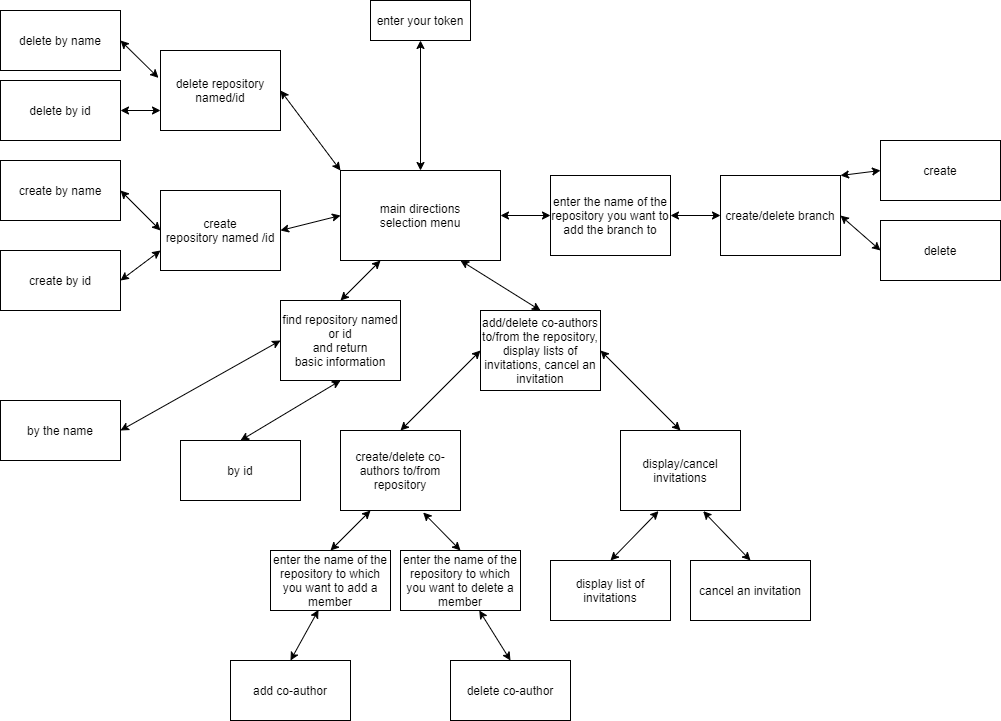

The diagram above was exported from draw.io. Its source (the exported page's mxGraphModel, read from the mxfile embedded in the PNG):
<mxGraphModel dx="742" dy="438" grid="1" gridSize="10" guides="1" tooltips="1" connect="1" arrows="1" fold="1" page="1" pageScale="1" pageWidth="827" pageHeight="1169" math="0" shadow="0">
  <root>
    <mxCell id="WIyWlLk6GJQsqaUBKTNV-0" />
    <mxCell id="WIyWlLk6GJQsqaUBKTNV-1" parent="WIyWlLk6GJQsqaUBKTNV-0" />
    <mxCell id="chHwkeKXuEDubHpy-q0j-0" value="enter your token" style="rounded=0;whiteSpace=wrap;html=1;align=center;" parent="WIyWlLk6GJQsqaUBKTNV-1" vertex="1">
      <mxGeometry x="370" y="40" width="100" height="40" as="geometry" />
    </mxCell>
    <mxCell id="chHwkeKXuEDubHpy-q0j-7" value="main directions&lt;br&gt;selection menu" style="whiteSpace=wrap;html=1;rounded=0;" parent="WIyWlLk6GJQsqaUBKTNV-1" vertex="1">
      <mxGeometry x="340" y="210" width="160" height="90" as="geometry" />
    </mxCell>
    <mxCell id="chHwkeKXuEDubHpy-q0j-10" value="create&lt;br&gt;repository named /id" style="rounded=0;whiteSpace=wrap;html=1;align=center;" parent="WIyWlLk6GJQsqaUBKTNV-1" vertex="1">
      <mxGeometry x="160" y="230" width="120" height="80" as="geometry" />
    </mxCell>
    <mxCell id="chHwkeKXuEDubHpy-q0j-11" value="create/delete branch" style="rounded=0;whiteSpace=wrap;html=1;align=center;" parent="WIyWlLk6GJQsqaUBKTNV-1" vertex="1">
      <mxGeometry x="720" y="215" width="120" height="80" as="geometry" />
    </mxCell>
    <mxCell id="chHwkeKXuEDubHpy-q0j-12" value="find repository named or id&lt;br&gt;and return&lt;br&gt;basic information" style="rounded=0;whiteSpace=wrap;html=1;align=center;" parent="WIyWlLk6GJQsqaUBKTNV-1" vertex="1">
      <mxGeometry x="280" y="340" width="120" height="80" as="geometry" />
    </mxCell>
    <mxCell id="chHwkeKXuEDubHpy-q0j-13" value="&lt;span&gt;add/delete co-authors to/from the repository, display lists of invitations, cancel an invitation&lt;/span&gt;" style="rounded=0;whiteSpace=wrap;html=1;align=center;" parent="WIyWlLk6GJQsqaUBKTNV-1" vertex="1">
      <mxGeometry x="480" y="350" width="120" height="80" as="geometry" />
    </mxCell>
    <mxCell id="chHwkeKXuEDubHpy-q0j-14" value="create by name" style="rounded=0;whiteSpace=wrap;html=1;align=center;" parent="WIyWlLk6GJQsqaUBKTNV-1" vertex="1">
      <mxGeometry y="200" width="120" height="60" as="geometry" />
    </mxCell>
    <mxCell id="chHwkeKXuEDubHpy-q0j-15" value="delete by name" style="rounded=0;whiteSpace=wrap;html=1;align=center;" parent="WIyWlLk6GJQsqaUBKTNV-1" vertex="1">
      <mxGeometry y="50" width="120" height="60" as="geometry" />
    </mxCell>
    <mxCell id="chHwkeKXuEDubHpy-q0j-16" value="delete by id" style="rounded=0;whiteSpace=wrap;html=1;align=center;" parent="WIyWlLk6GJQsqaUBKTNV-1" vertex="1">
      <mxGeometry y="120" width="120" height="60" as="geometry" />
    </mxCell>
    <mxCell id="chHwkeKXuEDubHpy-q0j-17" value="by the name" style="rounded=0;whiteSpace=wrap;html=1;align=center;" parent="WIyWlLk6GJQsqaUBKTNV-1" vertex="1">
      <mxGeometry y="440" width="120" height="60" as="geometry" />
    </mxCell>
    <mxCell id="chHwkeKXuEDubHpy-q0j-18" value="by id" style="rounded=0;whiteSpace=wrap;html=1;align=center;" parent="WIyWlLk6GJQsqaUBKTNV-1" vertex="1">
      <mxGeometry x="180" y="480" width="120" height="60" as="geometry" />
    </mxCell>
    <mxCell id="chHwkeKXuEDubHpy-q0j-19" value="add co-author" style="rounded=0;whiteSpace=wrap;html=1;align=center;" parent="WIyWlLk6GJQsqaUBKTNV-1" vertex="1">
      <mxGeometry x="230" y="700" width="120" height="60" as="geometry" />
    </mxCell>
    <mxCell id="chHwkeKXuEDubHpy-q0j-20" value="delete co-author" style="rounded=0;whiteSpace=wrap;html=1;align=center;" parent="WIyWlLk6GJQsqaUBKTNV-1" vertex="1">
      <mxGeometry x="450" y="700" width="120" height="60" as="geometry" />
    </mxCell>
    <mxCell id="chHwkeKXuEDubHpy-q0j-21" value="display list of invitations" style="rounded=0;whiteSpace=wrap;html=1;align=center;" parent="WIyWlLk6GJQsqaUBKTNV-1" vertex="1">
      <mxGeometry x="550" y="600" width="120" height="60" as="geometry" />
    </mxCell>
    <mxCell id="chHwkeKXuEDubHpy-q0j-22" value="cancel an invitation" style="rounded=0;whiteSpace=wrap;html=1;align=center;" parent="WIyWlLk6GJQsqaUBKTNV-1" vertex="1">
      <mxGeometry x="690" y="600" width="120" height="60" as="geometry" />
    </mxCell>
    <mxCell id="chHwkeKXuEDubHpy-q0j-23" value="create" style="rounded=0;whiteSpace=wrap;html=1;align=center;" parent="WIyWlLk6GJQsqaUBKTNV-1" vertex="1">
      <mxGeometry x="880" y="180" width="120" height="60" as="geometry" />
    </mxCell>
    <mxCell id="chHwkeKXuEDubHpy-q0j-24" value="delete" style="rounded=0;whiteSpace=wrap;html=1;align=center;" parent="WIyWlLk6GJQsqaUBKTNV-1" vertex="1">
      <mxGeometry x="880" y="260" width="120" height="60" as="geometry" />
    </mxCell>
    <mxCell id="chHwkeKXuEDubHpy-q0j-25" value="" style="endArrow=classic;startArrow=classic;html=1;exitX=1;exitY=0.5;exitDx=0;exitDy=0;entryX=0;entryY=0.5;entryDx=0;entryDy=0;" parent="WIyWlLk6GJQsqaUBKTNV-1" source="chHwkeKXuEDubHpy-q0j-17" target="chHwkeKXuEDubHpy-q0j-12" edge="1">
      <mxGeometry width="50" height="50" relative="1" as="geometry">
        <mxPoint x="220" y="430" as="sourcePoint" />
        <mxPoint x="270" y="380" as="targetPoint" />
      </mxGeometry>
    </mxCell>
    <mxCell id="chHwkeKXuEDubHpy-q0j-27" value="" style="endArrow=classic;startArrow=classic;html=1;entryX=0.5;entryY=1;entryDx=0;entryDy=0;exitX=0.5;exitY=0;exitDx=0;exitDy=0;" parent="WIyWlLk6GJQsqaUBKTNV-1" source="chHwkeKXuEDubHpy-q0j-18" target="chHwkeKXuEDubHpy-q0j-12" edge="1">
      <mxGeometry width="50" height="50" relative="1" as="geometry">
        <mxPoint x="420" y="360" as="sourcePoint" />
        <mxPoint x="470" y="310" as="targetPoint" />
      </mxGeometry>
    </mxCell>
    <mxCell id="chHwkeKXuEDubHpy-q0j-28" value="" style="endArrow=classic;startArrow=classic;html=1;entryX=0.25;entryY=1;entryDx=0;entryDy=0;exitX=0.5;exitY=0;exitDx=0;exitDy=0;" parent="WIyWlLk6GJQsqaUBKTNV-1" source="Kx-4aQ45OMQYg7_LtTxw-10" target="Kx-4aQ45OMQYg7_LtTxw-4" edge="1">
      <mxGeometry width="50" height="50" relative="1" as="geometry">
        <mxPoint x="320" y="600" as="sourcePoint" />
        <mxPoint x="400" y="530" as="targetPoint" />
        <Array as="points" />
      </mxGeometry>
    </mxCell>
    <mxCell id="chHwkeKXuEDubHpy-q0j-29" value="" style="endArrow=classic;startArrow=classic;html=1;entryX=0.689;entryY=1.025;entryDx=0;entryDy=0;entryPerimeter=0;exitX=0.5;exitY=0;exitDx=0;exitDy=0;" parent="WIyWlLk6GJQsqaUBKTNV-1" source="Kx-4aQ45OMQYg7_LtTxw-12" target="Kx-4aQ45OMQYg7_LtTxw-4" edge="1">
      <mxGeometry width="50" height="50" relative="1" as="geometry">
        <mxPoint x="460" y="590" as="sourcePoint" />
        <mxPoint x="490" y="580" as="targetPoint" />
        <Array as="points" />
      </mxGeometry>
    </mxCell>
    <mxCell id="chHwkeKXuEDubHpy-q0j-30" value="" style="endArrow=classic;startArrow=classic;html=1;entryX=0.5;entryY=0;entryDx=0;entryDy=0;exitX=0.317;exitY=1.008;exitDx=0;exitDy=0;exitPerimeter=0;" parent="WIyWlLk6GJQsqaUBKTNV-1" source="Kx-4aQ45OMQYg7_LtTxw-6" target="chHwkeKXuEDubHpy-q0j-21" edge="1">
      <mxGeometry width="50" height="50" relative="1" as="geometry">
        <mxPoint x="680" y="600" as="sourcePoint" />
        <mxPoint x="650" y="370" as="targetPoint" />
        <Array as="points" />
      </mxGeometry>
    </mxCell>
    <mxCell id="chHwkeKXuEDubHpy-q0j-31" value="" style="endArrow=classic;startArrow=classic;html=1;entryX=0.5;entryY=0;entryDx=0;entryDy=0;exitX=0.689;exitY=1.008;exitDx=0;exitDy=0;exitPerimeter=0;" parent="WIyWlLk6GJQsqaUBKTNV-1" source="Kx-4aQ45OMQYg7_LtTxw-6" edge="1" target="chHwkeKXuEDubHpy-q0j-22">
      <mxGeometry width="50" height="50" relative="1" as="geometry">
        <mxPoint x="700" y="500" as="sourcePoint" />
        <mxPoint x="720" y="365" as="targetPoint" />
      </mxGeometry>
    </mxCell>
    <mxCell id="chHwkeKXuEDubHpy-q0j-32" value="" style="endArrow=classic;startArrow=classic;html=1;entryX=0.75;entryY=1;entryDx=0;entryDy=0;exitX=0.5;exitY=0;exitDx=0;exitDy=0;" parent="WIyWlLk6GJQsqaUBKTNV-1" source="chHwkeKXuEDubHpy-q0j-13" target="chHwkeKXuEDubHpy-q0j-7" edge="1">
      <mxGeometry width="50" height="50" relative="1" as="geometry">
        <mxPoint x="420" y="360" as="sourcePoint" />
        <mxPoint x="470" y="310" as="targetPoint" />
      </mxGeometry>
    </mxCell>
    <mxCell id="chHwkeKXuEDubHpy-q0j-33" value="" style="endArrow=classic;startArrow=classic;html=1;exitX=0.5;exitY=0;exitDx=0;exitDy=0;entryX=0.25;entryY=1;entryDx=0;entryDy=0;" parent="WIyWlLk6GJQsqaUBKTNV-1" source="chHwkeKXuEDubHpy-q0j-12" target="chHwkeKXuEDubHpy-q0j-7" edge="1">
      <mxGeometry width="50" height="50" relative="1" as="geometry">
        <mxPoint x="420" y="360" as="sourcePoint" />
        <mxPoint x="470" y="310" as="targetPoint" />
        <Array as="points" />
      </mxGeometry>
    </mxCell>
    <mxCell id="chHwkeKXuEDubHpy-q0j-34" value="" style="endArrow=classic;startArrow=classic;html=1;exitX=1;exitY=0.5;exitDx=0;exitDy=0;entryX=0;entryY=0.5;entryDx=0;entryDy=0;" parent="WIyWlLk6GJQsqaUBKTNV-1" source="chHwkeKXuEDubHpy-q0j-10" target="chHwkeKXuEDubHpy-q0j-7" edge="1">
      <mxGeometry width="50" height="50" relative="1" as="geometry">
        <mxPoint x="300" y="295" as="sourcePoint" />
        <mxPoint x="350" y="245" as="targetPoint" />
        <Array as="points" />
      </mxGeometry>
    </mxCell>
    <mxCell id="chHwkeKXuEDubHpy-q0j-35" value="" style="endArrow=classic;startArrow=classic;html=1;exitX=1;exitY=0.5;exitDx=0;exitDy=0;entryX=0;entryY=0.5;entryDx=0;entryDy=0;" parent="WIyWlLk6GJQsqaUBKTNV-1" source="chHwkeKXuEDubHpy-q0j-7" edge="1" target="Kx-4aQ45OMQYg7_LtTxw-8">
      <mxGeometry width="50" height="50" relative="1" as="geometry">
        <mxPoint x="480" y="269.5" as="sourcePoint" />
        <mxPoint x="560" y="269.5" as="targetPoint" />
      </mxGeometry>
    </mxCell>
    <mxCell id="chHwkeKXuEDubHpy-q0j-36" value="" style="endArrow=classic;startArrow=classic;html=1;entryX=0;entryY=0.5;entryDx=0;entryDy=0;exitX=1;exitY=0.5;exitDx=0;exitDy=0;" parent="WIyWlLk6GJQsqaUBKTNV-1" edge="1" target="chHwkeKXuEDubHpy-q0j-24" source="chHwkeKXuEDubHpy-q0j-11">
      <mxGeometry width="50" height="50" relative="1" as="geometry">
        <mxPoint x="680" y="269.5" as="sourcePoint" />
        <mxPoint x="720" y="269.5" as="targetPoint" />
      </mxGeometry>
    </mxCell>
    <mxCell id="chHwkeKXuEDubHpy-q0j-37" value="" style="endArrow=classic;startArrow=classic;html=1;entryX=0;entryY=0.5;entryDx=0;entryDy=0;exitX=1;exitY=0;exitDx=0;exitDy=0;" parent="WIyWlLk6GJQsqaUBKTNV-1" source="chHwkeKXuEDubHpy-q0j-11" target="chHwkeKXuEDubHpy-q0j-23" edge="1">
      <mxGeometry width="50" height="50" relative="1" as="geometry">
        <mxPoint x="620" y="240" as="sourcePoint" />
        <mxPoint x="670" y="190" as="targetPoint" />
      </mxGeometry>
    </mxCell>
    <mxCell id="chHwkeKXuEDubHpy-q0j-39" value="" style="endArrow=classic;startArrow=classic;html=1;exitX=0.5;exitY=0;exitDx=0;exitDy=0;entryX=0.5;entryY=1;entryDx=0;entryDy=0;" parent="WIyWlLk6GJQsqaUBKTNV-1" source="chHwkeKXuEDubHpy-q0j-7" target="chHwkeKXuEDubHpy-q0j-0" edge="1">
      <mxGeometry width="50" height="50" relative="1" as="geometry">
        <mxPoint x="520" y="180" as="sourcePoint" />
        <mxPoint x="520" y="130" as="targetPoint" />
      </mxGeometry>
    </mxCell>
    <mxCell id="chHwkeKXuEDubHpy-q0j-40" value="" style="endArrow=classic;startArrow=classic;html=1;exitX=0;exitY=0.75;exitDx=0;exitDy=0;entryX=1;entryY=0.5;entryDx=0;entryDy=0;" parent="WIyWlLk6GJQsqaUBKTNV-1" source="Kx-4aQ45OMQYg7_LtTxw-0" target="chHwkeKXuEDubHpy-q0j-16" edge="1">
      <mxGeometry width="50" height="50" relative="1" as="geometry">
        <mxPoint x="180" y="190" as="sourcePoint" />
        <mxPoint x="130" y="120" as="targetPoint" />
      </mxGeometry>
    </mxCell>
    <mxCell id="chHwkeKXuEDubHpy-q0j-41" value="" style="endArrow=classic;startArrow=classic;html=1;entryX=0;entryY=0.5;entryDx=0;entryDy=0;exitX=1;exitY=0.5;exitDx=0;exitDy=0;" parent="WIyWlLk6GJQsqaUBKTNV-1" source="chHwkeKXuEDubHpy-q0j-14" target="chHwkeKXuEDubHpy-q0j-10" edge="1">
      <mxGeometry width="50" height="50" relative="1" as="geometry">
        <mxPoint x="120" y="270" as="sourcePoint" />
        <mxPoint x="290" y="310" as="targetPoint" />
      </mxGeometry>
    </mxCell>
    <mxCell id="chHwkeKXuEDubHpy-q0j-42" value="" style="endArrow=classic;startArrow=classic;html=1;entryX=0;entryY=0.75;entryDx=0;entryDy=0;exitX=1;exitY=0.5;exitDx=0;exitDy=0;" parent="WIyWlLk6GJQsqaUBKTNV-1" source="Kx-4aQ45OMQYg7_LtTxw-2" target="chHwkeKXuEDubHpy-q0j-10" edge="1">
      <mxGeometry width="50" height="50" relative="1" as="geometry">
        <mxPoint x="130" y="300" as="sourcePoint" />
        <mxPoint x="130" y="320" as="targetPoint" />
      </mxGeometry>
    </mxCell>
    <mxCell id="Kx-4aQ45OMQYg7_LtTxw-0" value="delete repository named/id" style="rounded=0;whiteSpace=wrap;html=1;" vertex="1" parent="WIyWlLk6GJQsqaUBKTNV-1">
      <mxGeometry x="160" y="90" width="120" height="80" as="geometry" />
    </mxCell>
    <mxCell id="Kx-4aQ45OMQYg7_LtTxw-1" value="" style="endArrow=classic;startArrow=classic;html=1;entryX=0;entryY=0;entryDx=0;entryDy=0;exitX=1;exitY=0.5;exitDx=0;exitDy=0;" edge="1" parent="WIyWlLk6GJQsqaUBKTNV-1" source="Kx-4aQ45OMQYg7_LtTxw-0" target="chHwkeKXuEDubHpy-q0j-7">
      <mxGeometry width="50" height="50" relative="1" as="geometry">
        <mxPoint x="290" y="190" as="sourcePoint" />
        <mxPoint x="340" y="140" as="targetPoint" />
      </mxGeometry>
    </mxCell>
    <mxCell id="Kx-4aQ45OMQYg7_LtTxw-2" value="create by id" style="rounded=0;whiteSpace=wrap;html=1;" vertex="1" parent="WIyWlLk6GJQsqaUBKTNV-1">
      <mxGeometry y="290" width="120" height="60" as="geometry" />
    </mxCell>
    <mxCell id="Kx-4aQ45OMQYg7_LtTxw-3" value="" style="endArrow=classic;startArrow=classic;html=1;exitX=-0.017;exitY=0.342;exitDx=0;exitDy=0;exitPerimeter=0;entryX=1;entryY=0.5;entryDx=0;entryDy=0;" edge="1" parent="WIyWlLk6GJQsqaUBKTNV-1" source="Kx-4aQ45OMQYg7_LtTxw-0" target="chHwkeKXuEDubHpy-q0j-15">
      <mxGeometry width="50" height="50" relative="1" as="geometry">
        <mxPoint x="150" y="80" as="sourcePoint" />
        <mxPoint x="200" y="30" as="targetPoint" />
      </mxGeometry>
    </mxCell>
    <mxCell id="Kx-4aQ45OMQYg7_LtTxw-4" value="create/delete co-authors to/from repository" style="rounded=0;whiteSpace=wrap;html=1;" vertex="1" parent="WIyWlLk6GJQsqaUBKTNV-1">
      <mxGeometry x="340" y="470" width="120" height="80" as="geometry" />
    </mxCell>
    <mxCell id="Kx-4aQ45OMQYg7_LtTxw-5" value="" style="endArrow=classic;startArrow=classic;html=1;exitX=0.5;exitY=0;exitDx=0;exitDy=0;entryX=0;entryY=0.5;entryDx=0;entryDy=0;" edge="1" parent="WIyWlLk6GJQsqaUBKTNV-1" source="Kx-4aQ45OMQYg7_LtTxw-4" target="chHwkeKXuEDubHpy-q0j-13">
      <mxGeometry width="50" height="50" relative="1" as="geometry">
        <mxPoint x="560" y="510" as="sourcePoint" />
        <mxPoint x="610" y="460" as="targetPoint" />
      </mxGeometry>
    </mxCell>
    <mxCell id="Kx-4aQ45OMQYg7_LtTxw-6" value="display/cancel invitations" style="rounded=0;whiteSpace=wrap;html=1;" vertex="1" parent="WIyWlLk6GJQsqaUBKTNV-1">
      <mxGeometry x="620" y="470" width="120" height="80" as="geometry" />
    </mxCell>
    <mxCell id="Kx-4aQ45OMQYg7_LtTxw-7" value="" style="endArrow=classic;startArrow=classic;html=1;exitX=0.5;exitY=0;exitDx=0;exitDy=0;entryX=1;entryY=0.5;entryDx=0;entryDy=0;" edge="1" parent="WIyWlLk6GJQsqaUBKTNV-1" source="Kx-4aQ45OMQYg7_LtTxw-6" target="chHwkeKXuEDubHpy-q0j-13">
      <mxGeometry width="50" height="50" relative="1" as="geometry">
        <mxPoint x="570" y="510" as="sourcePoint" />
        <mxPoint x="620" y="460" as="targetPoint" />
      </mxGeometry>
    </mxCell>
    <mxCell id="Kx-4aQ45OMQYg7_LtTxw-8" value="enter the name of the repository you want to add the branch to" style="rounded=0;whiteSpace=wrap;html=1;" vertex="1" parent="WIyWlLk6GJQsqaUBKTNV-1">
      <mxGeometry x="550" y="215" width="120" height="80" as="geometry" />
    </mxCell>
    <mxCell id="Kx-4aQ45OMQYg7_LtTxw-9" value="" style="endArrow=classic;startArrow=classic;html=1;exitX=1;exitY=0.5;exitDx=0;exitDy=0;entryX=0;entryY=0.5;entryDx=0;entryDy=0;" edge="1" parent="WIyWlLk6GJQsqaUBKTNV-1" source="Kx-4aQ45OMQYg7_LtTxw-8" target="chHwkeKXuEDubHpy-q0j-11">
      <mxGeometry width="50" height="50" relative="1" as="geometry">
        <mxPoint x="900" y="220" as="sourcePoint" />
        <mxPoint x="950" y="170" as="targetPoint" />
      </mxGeometry>
    </mxCell>
    <mxCell id="Kx-4aQ45OMQYg7_LtTxw-10" value="enter the name of the repository to which you want to add a member" style="rounded=0;whiteSpace=wrap;html=1;" vertex="1" parent="WIyWlLk6GJQsqaUBKTNV-1">
      <mxGeometry x="270" y="590" width="120" height="60" as="geometry" />
    </mxCell>
    <mxCell id="Kx-4aQ45OMQYg7_LtTxw-11" value="" style="endArrow=classic;startArrow=classic;html=1;entryX=0.4;entryY=0.989;entryDx=0;entryDy=0;entryPerimeter=0;exitX=0.5;exitY=0;exitDx=0;exitDy=0;" edge="1" parent="WIyWlLk6GJQsqaUBKTNV-1" source="chHwkeKXuEDubHpy-q0j-19" target="Kx-4aQ45OMQYg7_LtTxw-10">
      <mxGeometry width="50" height="50" relative="1" as="geometry">
        <mxPoint x="150" y="690" as="sourcePoint" />
        <mxPoint x="200" y="640" as="targetPoint" />
      </mxGeometry>
    </mxCell>
    <mxCell id="Kx-4aQ45OMQYg7_LtTxw-12" value="enter the name of the repository to which you want to delete a member" style="rounded=0;whiteSpace=wrap;html=1;" vertex="1" parent="WIyWlLk6GJQsqaUBKTNV-1">
      <mxGeometry x="400" y="590" width="120" height="60" as="geometry" />
    </mxCell>
    <mxCell id="Kx-4aQ45OMQYg7_LtTxw-13" value="" style="endArrow=classic;startArrow=classic;html=1;exitX=0.5;exitY=0;exitDx=0;exitDy=0;" edge="1" parent="WIyWlLk6GJQsqaUBKTNV-1" source="chHwkeKXuEDubHpy-q0j-20" target="Kx-4aQ45OMQYg7_LtTxw-12">
      <mxGeometry width="50" height="50" relative="1" as="geometry">
        <mxPoint x="375" y="710" as="sourcePoint" />
        <mxPoint x="425" y="660" as="targetPoint" />
      </mxGeometry>
    </mxCell>
  </root>
</mxGraphModel>